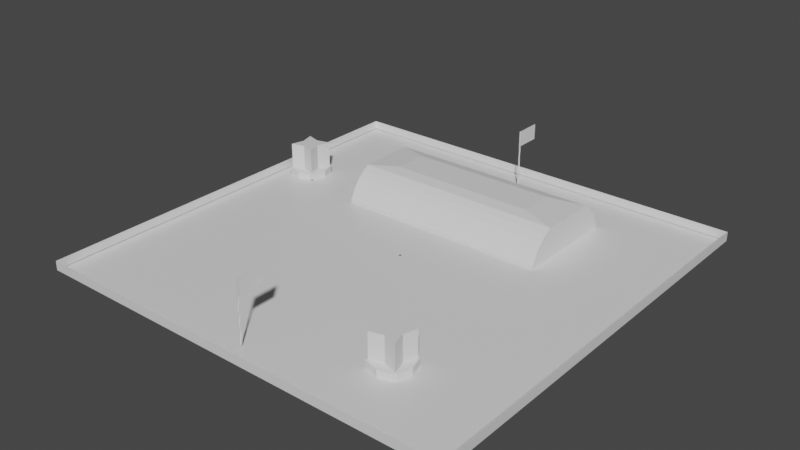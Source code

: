 # Source: Recruitment_Office.blend  (saved by Blender 2.83.18; exported with 4.5.12 LTS)
import bpy
from mathutils import Matrix  # noqa: F401  (used for matrix-valued properties, if any)

bpy.ops.wm.read_factory_settings(use_empty=True)
scene = bpy.context.scene
scene.name = 'Scene'

# ---- collections
col_collection = bpy.data.collections.new('Collection'); scene.collection.children.link(col_collection)

# ---- materials (node trees are filled in below, after node groups)
mat_material_001 = bpy.data.materials.new('Material.001')
mat_material_001.alpha_threshold = 0.0
mat_material_001.use_transparent_shadow = False
mat_material_001.line_color = (0.0, 0.0, 0.0, 1.0)

# ---- material node trees
mat_material_001.use_nodes = True; mat_material_001.node_tree.nodes.clear()
_N = mat_material_001.node_tree.nodes; _L = mat_material_001.node_tree.links
n0 = _N.new('ShaderNodeOutputMaterial'); n0.name = 'Material Output'; n0.location = (300, 300)
n1 = _N.new('ShaderNodeBsdfPrincipled'); n1.name = 'Principled BSDF'; n1.location = (10, 300)
n1.distribution = 'GGX'
n1.subsurface_method = 'BURLEY'
n1.inputs[2].default_value = 0.4
n1.inputs[3].default_value = 1.45
n1.inputs[27].default_value = (0.0, 0.0, 0.0, 1.0)
n1.inputs[28].default_value = 1.0
_L.new(n1.outputs[0], n0.inputs[0])
n0.is_active_output = True

# ---- world
world_world = bpy.data.worlds.new('World'); scene.world = world_world
world_world.use_nodes = True; world_world.node_tree.nodes.clear()
_N = world_world.node_tree.nodes; _L = world_world.node_tree.links
n0 = _N.new('ShaderNodeOutputWorld'); n0.name = 'World Output'; n0.location = (300, 300)
n1 = _N.new('ShaderNodeBackground'); n1.name = 'Background'; n1.location = (10, 300)
n1.inputs[0].default_value = (0.05088, 0.05088, 0.05088, 1.0)
_L.new(n1.outputs[0], n0.inputs[0])
n0.is_active_output = True
world_world.color = (0.05088, 0.05088, 0.05088)
world_world.use_sun_shadow = False
world_world.sun_shadow_jitter_overblur = 0.0

# ---- meshes
me_cube_001 = bpy.data.meshes.new('Cube.001')
me_cube_001.from_pydata([(0.9282, 1.003, -1.688), (0.9282, 1.003, -1.932), (0.9282, -0.997, -1.688), (0.9282, -0.997, -1.932), (-1.072, 1.003, -1.688), (-1.072, 1.003, -1.932), (-1.072, -0.997, -1.688), (-1.072, -0.997, -1.932), (0.9282, 1.003, -4.033), (0.9282, -0.997, -4.033), (-1.072, 1.003, -4.033), (-1.072, -0.997, -4.033), (0.9243, 0.9991, -1.936), (0.9243, -0.9931, -1.936), (-1.068, 0.9991, -1.936), (-1.068, -0.9931, -1.936), (0.9243, 0.9991, -4.029), (0.9243, -0.9931, -4.029), (-1.068, 0.9991, -4.029), (-1.068, -0.9931, -4.029), (-1.072, 0.002972, -1.932), (0.9282, 0.002972, -1.688), (-1.072, 0.002972, -1.688), (0.9282, 0.002972, -1.932), (-1.072, 0.002972, -4.033), (0.9282, 0.002972, -4.033), (-0.07184, 1.003, -1.932), (-0.07184, -0.997, -1.688), (-0.07184, -0.997, -1.932), (-0.07184, 1.003, -1.688), (-0.07184, 1.003, -4.033), (-0.07184, -0.997, -4.033), (-0.07648, 0.007953, -1.688), (-0.5718, 1.003, -1.932), (-0.5718, -0.997, -1.688), (-0.5718, 1.003, -4.033), (-0.5718, -0.997, -1.932), (-0.5718, 1.003, -1.688), (-0.5718, -0.997, -4.033), (-0.5718, 0.002972, -1.688), (0.4282, -0.997, -1.932), (0.4282, 1.003, -1.688), (0.4282, -0.997, -4.033), (0.4282, 0.002972, -1.688), (0.4282, 1.003, -1.932), (0.4282, -0.997, -1.688), (0.4282, 1.003, -4.033), (-1.072, 0.503, -1.688), (0.9282, 0.503, -1.932), (0.9282, 0.503, -4.033), (-1.072, 0.503, -1.932), (0.9282, 0.503, -1.688), (-1.072, 0.503, -4.033), (-0.07184, 0.503, -1.688), (-0.5718, 0.503, -1.688), (0.4282, 0.503, -1.688), (-1.072, 0.753, -1.688), (0.9282, 0.753, -1.932), (0.9282, 0.753, -4.033), (-1.072, 0.753, -1.932), (0.9282, 0.753, -1.688), (-1.072, 0.753, -4.033), (-0.07184, 0.753, -1.688), (-0.5718, 0.753, -1.688), (0.4282, 0.753, -1.688), (-0.5573, 0.7493, -1.688), (-0.5573, 0.5066, -1.688), (-1.072, 0.253, -1.932), (0.9282, 0.253, -1.688), (-1.072, 0.253, -4.033), (-0.07184, 0.253, -1.688), (-0.5718, 0.253, -1.688), (0.4282, 0.253, -1.688), (-1.072, 0.253, -1.688), (0.9282, 0.253, -1.932), (0.9282, 0.253, -4.033), (-0.8218, 1.003, -1.932), (-0.8218, -0.997, -1.688), (-0.8218, 1.003, -4.033), (-0.8218, -0.997, -1.932), (-0.8218, 1.003, -1.688), (-0.8218, -0.997, -4.033), (-0.8218, 0.002972, -1.688), (-0.8218, 0.503, -1.688), (-0.8218, 0.753, -1.688), (-0.8218, 0.253, -1.688), (-1.019, 0.3056, -1.688), (-1.019, 0.4504, -1.688), (-0.8744, 0.4504, -1.688), (-0.8744, 0.3056, -1.688), (-1.037, 0.378, -1.688), (-0.9468, 0.4685, -1.688), (-0.9468, 0.2875, -1.688), (-0.8563, 0.378, -1.688), (-1.019, 0.4413, -1.688), (-0.8835, 0.4504, -1.688), (-0.8835, 0.3056, -1.688), (-0.8744, 0.3146, -1.688), (-1.019, 0.3146, -1.688), (-1.01, 0.4504, -1.688), (-1.01, 0.3056, -1.688), (-0.8744, 0.4413, -1.688), (-1.01, 0.4413, -1.688), (-0.8835, 0.4413, -1.688), (-0.8835, 0.3146, -1.688), (-1.01, 0.3146, -1.688), (0.1782, -0.997, -1.688), (-0.07184, -0.497, -1.688), (0.1782, 0.002972, -1.688), (0.4282, -0.497, -1.688), (0.1782, -0.497, -1.688), (-0.07184, -0.247, -1.688), (0.05316, 0.002972, -1.688), (0.1782, -0.247, -1.688), (0.05316, -0.497, -1.688), (0.05316, -0.247, -1.688), (-0.07648, -0.001897, -1.688), (-0.06699, 0.007953, -1.688), (0.05316, -0.122, -1.688), (-0.009344, -0.247, -1.688), (-0.06699, -0.001897, -1.688), (-1.019, 0.3146, -3.506), (-1.037, 0.378, -3.506), (-1.01, 0.4504, -3.506), (-0.9468, 0.4685, -3.506), (-1.01, 0.3056, -3.506), (-0.9468, 0.2875, -3.506), (-0.8744, 0.4413, -3.506), (-0.8563, 0.378, -3.506), (-0.9468, 0.3327, -3.506), (-0.9468, 0.4232, -3.506), (-0.9016, 0.378, -3.506), (-0.9921, 0.378, -3.506), (-1.019, 0.4413, -3.506), (-0.8835, 0.4504, -3.506), (-0.8835, 0.3056, -3.506), (-0.8744, 0.3146, -3.506), (-1.01, 0.4413, -3.506), (-0.8835, 0.4413, -3.506), (-0.8835, 0.3146, -3.506), (-1.01, 0.3146, -3.506), (-0.9468, 0.4232, -9.994), (-0.9468, 0.378, -9.994), (-0.9921, 0.378, -9.994), (-0.9468, 0.3327, -9.994), (-0.9016, 0.378, -9.994), (-1.01, 0.4413, -9.994), (-0.8835, 0.4413, -9.994), (-0.8835, 0.3146, -9.994), (-1.01, 0.3146, -9.994), (0.3446, -0.6437, -1.688), (0.4351, -0.5532, -1.688), (0.4351, -0.7342, -1.688), (0.5256, -0.6437, -1.688), (0.3627, -0.5803, -1.688), (0.4985, -0.5713, -1.688), (0.4985, -0.7161, -1.688), (0.5075, -0.707, -1.688), (0.3627, -0.707, -1.688), (0.3717, -0.5713, -1.688), (0.3717, -0.7161, -1.688), (0.5075, -0.5803, -1.688), (0.3717, -0.5803, -1.688), (0.4985, -0.5803, -1.688), (0.4985, -0.707, -1.688), (0.3717, -0.707, -1.688), (0.3627, -0.707, -3.506), (0.3446, -0.6437, -3.506), (0.3717, -0.5713, -3.506), (0.4351, -0.5532, -3.506), (0.3717, -0.7161, -3.506), (0.4351, -0.7342, -3.506), (0.5075, -0.5803, -3.506), (0.5256, -0.6437, -3.506), (0.4351, -0.6889, -3.506), (0.4351, -0.5984, -3.506), (0.4804, -0.6437, -3.506), (0.3898, -0.6437, -3.506), (0.3627, -0.5803, -3.506), (0.4985, -0.5713, -3.506), (0.4985, -0.7161, -3.506), (0.5075, -0.707, -3.506), (0.3717, -0.5803, -3.506), (0.4985, -0.5803, -3.506), (0.4985, -0.707, -3.506), (0.3717, -0.707, -3.506), (0.4351, -0.5984, -9.994), (0.4351, -0.6437, -9.994), (0.3898, -0.6437, -9.994), (0.4351, -0.6889, -9.994), (0.4804, -0.6437, -9.994), (0.3717, -0.5803, -9.994), (0.4985, -0.5803, -9.994), (0.4985, -0.707, -9.994), (0.3717, -0.707, -9.994), (0.6782, 0.503, -1.688), (0.9282, 0.378, -1.688), (0.4282, 0.378, -1.688), (0.6782, 0.253, -1.688), (0.6782, 0.378, -1.688), (-0.5718, 0.753, -2.496), (-0.5718, 0.503, -2.496), (0.4282, 0.753, -2.496), (0.4282, 0.503, -2.496), (-0.07184, 0.503, -2.496), (-0.07184, 0.753, -2.496), (-0.5573, 0.5066, -2.496), (-0.5573, 0.7493, -2.496), (-0.07184, 0.253, -2.496), (-0.5718, 0.253, -2.496), (0.4282, 0.378, -2.496), (0.4282, 0.253, -2.496), (-0.5718, 0.7448, -3.374), (-0.5718, 0.5033, -3.374), (0.4282, 0.7448, -3.374), (0.4282, 0.5033, -3.374), (-0.07184, 0.5033, -3.374), (-0.07184, 0.7448, -3.374), (-0.5573, 0.5068, -3.374), (-0.5573, 0.7413, -3.374), (-0.07184, 0.2619, -3.374), (-0.5718, 0.2619, -3.374), (0.4282, 0.3826, -3.374), (0.4282, 0.2619, -3.374), (-0.5718, 0.7335, -4.699), (-0.5718, 0.5038, -4.699), (0.4282, 0.7335, -4.699), (0.4282, 0.5038, -4.699), (-0.07184, 0.5038, -4.699), (-0.07184, 0.7335, -4.699), (-0.5573, 0.5072, -4.699), (-0.5573, 0.7301, -4.699), (-0.07184, 0.2742, -4.699), (-0.5718, 0.2742, -4.699), (0.4282, 0.389, -4.699), (0.4282, 0.2742, -4.699), (-0.5718, 0.7219, -5.767), (-0.5718, 0.5043, -5.767), (0.4282, 0.7219, -5.767), (0.4282, 0.5043, -5.767), (-0.07184, 0.5043, -5.767), (-0.07184, 0.7219, -5.767), (-0.5573, 0.5075, -5.767), (-0.5573, 0.7187, -5.767), (-0.07184, 0.2867, -5.767), (-0.5718, 0.2867, -5.767), (0.4282, 0.3955, -5.767), (0.4282, 0.2867, -5.767), (-0.5718, 0.6998, -7.369), (-0.5718, 0.5053, -7.369), (0.4282, 0.6998, -7.369), (0.4282, 0.5053, -7.369), (-0.07184, 0.5053, -7.369), (-0.07184, 0.6998, -7.369), (-0.5573, 0.5081, -7.369), (-0.5573, 0.697, -7.369), (-0.07184, 0.3108, -7.369), (-0.5718, 0.3108, -7.369), (0.4282, 0.408, -7.369), (0.4282, 0.3108, -7.369), (-0.5718, 0.6731, -8.703), (-0.5718, 0.5064, -8.703), (0.4282, 0.6731, -8.703), (0.4282, 0.5064, -8.703), (-0.07184, 0.5064, -8.703), (-0.07184, 0.6731, -8.703), (-0.5573, 0.5089, -8.703), (-0.5573, 0.6707, -8.703), (-0.07184, 0.3398, -8.703), (-0.5718, 0.3398, -8.703), (0.4282, 0.4231, -8.703), (0.4282, 0.3398, -8.703), (-0.5718, 0.6435, -9.77), (-0.5718, 0.5077, -9.77), (0.4282, 0.6435, -9.77), (0.4282, 0.5077, -9.77), (-0.07184, 0.5077, -9.77), (-0.07184, 0.6435, -9.77), (-0.5573, 0.5097, -9.77), (-0.5573, 0.6415, -9.77), (-0.07184, 0.372, -9.77), (-0.5718, 0.372, -9.77), (0.4282, 0.4399, -9.77), (0.4282, 0.372, -9.77), (-0.4306, 0.5915, -10.34), (-0.4306, 0.51, -10.34), (0.2629, 0.5915, -10.34), (0.2629, 0.51, -10.34), (-0.08387, 0.51, -10.34), (-0.08387, 0.5915, -10.34), (-0.4205, 0.5112, -10.34), (-0.4205, 0.5903, -10.34), (-0.08387, 0.4285, -10.34), (-0.4306, 0.4285, -10.34), (0.2629, 0.4693, -10.34), (0.2629, 0.4285, -10.34)], [], [(82, 77, 6, 22), (79, 7, 6, 77), (59, 5, 4, 56), (59, 61, 10, 5), (23, 3, 2, 21), (44, 1, 0, 41), (23, 25, 9, 3), (44, 46, 8, 1), (79, 81, 11, 7), (15, 14, 18, 19), (12, 13, 17, 16), (14, 12, 16, 18), (13, 15, 19, 17), (74, 75, 25, 23), (74, 23, 21, 68), (7, 11, 24, 20), (7, 20, 22, 6), (85, 82, 22, 73), (72, 43, 108, 112, 117, 32, 70), (40, 42, 31, 28), (33, 35, 30, 26), (33, 26, 29, 37), (40, 28, 27, 106, 45), (110, 106, 27, 107, 114), (76, 33, 37, 80), (76, 78, 35, 33), (70, 32, 39, 71), (28, 31, 38, 36), (28, 36, 34, 27), (32, 116, 111, 107, 27, 34, 39), (21, 2, 45, 109, 43), (3, 40, 45, 2), (3, 9, 42, 40), (68, 21, 43, 72, 198), (26, 30, 46, 44), (26, 44, 41, 29), (60, 51, 195, 55, 64), (84, 83, 47, 56), (57, 48, 51, 60), (57, 58, 49, 48), (67, 69, 52, 50), (67, 50, 47, 73), (1, 8, 58, 57), (1, 57, 60, 0), (80, 84, 56, 4), (41, 64, 62, 29), (29, 62, 63, 37), (0, 60, 64, 41), (50, 52, 61, 59), (50, 59, 56, 47), (63, 54, 66, 65), (20, 67, 73, 22), (20, 24, 69, 67), (199, 198, 72, 197), (54, 201, 209, 71), (53, 66, 206, 204), (73, 86, 100, 92, 96, 89, 85), (48, 74, 68, 196, 51), (48, 49, 75, 74), (54, 71, 85, 83), (37, 63, 84, 80), (63, 54, 83, 84), (5, 10, 78, 76), (5, 76, 80, 4), (71, 39, 82, 85), (36, 38, 81, 79), (36, 79, 77, 34), (39, 34, 77, 82), (83, 88, 95, 91, 99, 87, 47), (47, 87, 94, 90, 98, 86, 73), (85, 89, 97, 93, 101, 88, 83), (100, 125, 126, 92), (95, 134, 124, 91), (91, 124, 123, 99), (102, 137, 133, 94), (94, 133, 122, 90), (104, 139, 136, 97), (90, 122, 121, 98), (99, 123, 137, 102), (96, 135, 139, 104), (98, 121, 140, 105), (101, 127, 138, 103), (97, 136, 128, 93), (109, 45, 106, 110), (43, 109, 110, 113, 108), (115, 114, 107, 111, 119), (113, 110, 114, 115), (108, 113, 115, 118, 112), (120, 119, 111, 116), (118, 115, 119, 120), (112, 118, 120, 117), (139, 135, 126, 129), (138, 147, 141, 130), (137, 132, 122, 133), (139, 148, 145, 131), (124, 130, 137, 123), (127, 128, 131, 138), (134, 138, 130, 124), (128, 136, 139, 131), (137, 146, 143, 132), (129, 126, 125, 140), (129, 144, 148, 139), (132, 140, 121, 122), (105, 140, 125, 100), (92, 126, 135, 96), (103, 138, 134, 95), (93, 128, 127, 101), (147, 145, 142, 141), (141, 142, 143, 146), (145, 148, 144, 142), (142, 144, 149, 143), (140, 149, 144, 129), (131, 145, 147, 138), (132, 143, 149, 140), (130, 141, 146, 137), (160, 170, 171, 152), (155, 179, 169, 151), (151, 169, 168, 159), (162, 182, 178, 154), (154, 178, 167, 150), (164, 184, 181, 157), (150, 167, 166, 158), (159, 168, 182, 162), (156, 180, 184, 164), (158, 166, 185, 165), (161, 172, 183, 163), (157, 181, 173, 153), (184, 180, 171, 174), (183, 192, 186, 175), (182, 177, 167, 178), (184, 193, 190, 176), (169, 175, 182, 168), (172, 173, 176, 183), (179, 183, 175, 169), (173, 181, 184, 176), (182, 191, 188, 177), (174, 171, 170, 185), (174, 189, 193, 184), (177, 185, 166, 167), (165, 185, 170, 160), (152, 171, 180, 156), (163, 183, 179, 155), (153, 173, 172, 161), (192, 190, 187, 186), (186, 187, 188, 191), (190, 193, 189, 187), (187, 189, 194, 188), (185, 194, 189, 174), (176, 190, 192, 183), (177, 188, 194, 185), (175, 186, 191, 182), (53, 204, 201, 54), (55, 203, 202, 64), (196, 68, 198, 199), (51, 196, 199, 195), (195, 199, 197, 55), (208, 220, 223, 211), (209, 221, 220, 208), (204, 216, 213, 201), (211, 223, 222, 210), (65, 62, 205, 207), (71, 209, 208, 70), (72, 211, 210, 197), (66, 54, 201, 206), (70, 208, 211, 72), (63, 65, 207, 200), (64, 202, 205, 62), (54, 63, 200, 201), (197, 210, 203, 55), (213, 225, 233, 221), (222, 234, 227, 215), (213, 212, 224, 225), (219, 217, 229, 231), (202, 214, 217, 205), (206, 201, 213, 218), (204, 206, 218, 216), (200, 207, 219, 212), (207, 205, 217, 219), (201, 200, 212, 213), (210, 222, 215, 203), (201, 213, 221, 209), (203, 215, 214, 202), (228, 230, 242, 240), (230, 225, 237, 242), (226, 238, 241, 229), (232, 244, 247, 235), (215, 227, 226, 214), (223, 235, 234, 222), (216, 228, 225, 213), (221, 233, 232, 220), (220, 232, 235, 223), (214, 226, 229, 217), (218, 213, 225, 230), (216, 218, 230, 228), (212, 219, 231, 224), (240, 252, 249, 237), (247, 259, 258, 246), (239, 251, 250, 238), (237, 249, 257, 245), (224, 231, 243, 236), (231, 229, 241, 243), (225, 224, 236, 237), (234, 246, 239, 227), (225, 237, 245, 233), (227, 239, 238, 226), (235, 247, 246, 234), (228, 240, 237, 225), (233, 245, 244, 232), (249, 248, 260, 261), (255, 253, 265, 267), (248, 255, 267, 260), (252, 254, 266, 264), (245, 257, 256, 244), (244, 256, 259, 247), (238, 250, 253, 241), (242, 237, 249, 254), (240, 242, 254, 252), (236, 243, 255, 248), (243, 241, 253, 255), (237, 236, 248, 249), (246, 258, 251, 239), (266, 261, 273, 278), (262, 274, 277, 265), (268, 280, 283, 271), (269, 281, 280, 268), (258, 270, 263, 251), (249, 261, 269, 257), (251, 263, 262, 250), (259, 271, 270, 258), (252, 264, 261, 249), (257, 269, 268, 256), (256, 268, 271, 259), (250, 262, 265, 253), (254, 249, 261, 266), (275, 287, 286, 274), (273, 285, 293, 281), (282, 294, 287, 275), (273, 272, 284, 285), (264, 266, 278, 276), (260, 267, 279, 272), (267, 265, 277, 279), (261, 260, 272, 273), (270, 282, 275, 263), (261, 273, 281, 269), (263, 275, 274, 262), (271, 283, 282, 270), (264, 276, 273, 261), (288, 292, 293, 285), (287, 294, 295, 292, 288), (289, 288, 290, 285, 284, 291), (286, 287, 288, 289), (283, 295, 294, 282), (276, 288, 285, 273), (281, 293, 292, 280), (280, 292, 295, 283), (274, 286, 289, 277), (278, 273, 285, 290), (276, 278, 290, 288), (272, 279, 291, 284), (279, 277, 289, 291)])
_uv = me_cube_001.uv_layers.new(name='UVMap')
_uv.uv.foreach_set('vector', [0.8438, 0.625, 0.8438, 0.75, 0.875, 0.75, 0.875, 0.625, 0.375, 0.9688, 0.375, 1.0, 0.625, 1.0, 0.625, 0.9688, 0.375, 0.2188, 0.375, 0.25, 0.625, 0.25, 0.625, 0.2188, 0.375, 0.2188, 0.375, 0.2188, 0.375, 0.25, 0.375, 0.25, 0.375, 0.625, 0.375, 0.75, 0.625, 0.75, 0.625, 0.625, 0.375, 0.4375, 0.375, 0.5, 0.625, 0.5, 0.625, 0.4375, 0.375, 0.625, 0.375, 0.625, 0.375, 0.75, 0.375, 0.75, 0.375, 0.4375, 0.375, 0.4375, 0.375, 0.5, 0.375, 0.5, 0.375, 0.9688, 0.375, 0.9688, 0.375, 1.0, 0.375, 1.0, 0.375, 0.0, 0.375, 0.25, 0.375, 0.25, 0.375, 0.0, 0.375, 0.5, 0.375, 0.75, 0.375, 0.75, 0.375, 0.5, 0.375, 0.25, 0.375, 0.5, 0.375, 0.5, 0.375, 0.25, 0.375, 0.75, 0.375, 1.0, 0.375, 1.0, 0.375, 0.75, 0.375, 0.5938, 0.375, 0.5938, 0.375, 0.625, 0.375, 0.625, 0.375, 0.5938, 0.375, 0.625, 0.625, 0.625, 0.625, 0.5938, 0.375, 0.0, 0.375, 0.0, 0.375, 0.125, 0.375, 0.125, 0.375, 0.0, 0.375, 0.125, 0.625, 0.125, 0.625, 0.0, 0.8438, 0.5938, 0.8438, 0.625, 0.875, 0.625, 0.875, 0.5938, 0.6875, 0.5938, 0.6875, 0.625, 0.7188, 0.625, 0.7344, 0.625, 0.7422, 0.625, 0.75, 0.625, 0.75, 0.5938, 0.375, 0.8125, 0.375, 0.8125, 0.375, 0.875, 0.375, 0.875, 0.375, 0.3125, 0.375, 0.3125, 0.375, 0.375, 0.375, 0.375, 0.375, 0.3125, 0.375, 0.375, 0.625, 0.375, 0.625, 0.3125, 0.375, 0.8125, 0.375, 0.875, 0.625, 0.875, 0.625, 0.8438, 0.625, 0.8125, 0.7188, 0.6875, 0.7188, 0.75, 0.75, 0.75, 0.75, 0.6875, 0.7344, 0.6875, 0.375, 0.2812, 0.375, 0.3125, 0.625, 0.3125, 0.625, 0.2812, 0.375, 0.2812, 0.375, 0.2812, 0.375, 0.3125, 0.375, 0.3125, 0.75, 0.5938, 0.75, 0.625, 0.8125, 0.625, 0.8125, 0.5938, 0.375, 0.875, 0.375, 0.875, 0.375, 0.9375, 0.375, 0.9375, 0.375, 0.875, 0.375, 0.9375, 0.625, 0.9375, 0.625, 0.875, 0.75, 0.625, 0.75, 0.6406, 0.75, 0.6562, 0.75, 0.6875, 0.75, 0.75, 0.8125, 0.75, 0.8125, 0.625, 0.625, 0.625, 0.625, 0.75, 0.6875, 0.75, 0.6875, 0.6875, 0.6875, 0.625, 0.375, 0.75, 0.375, 0.8125, 0.625, 0.8125, 0.625, 0.75, 0.375, 0.75, 0.375, 0.75, 0.375, 0.8125, 0.375, 0.8125, 0.625, 0.5938, 0.625, 0.625, 0.6875, 0.625, 0.6875, 0.5938, 0.6562, 0.5938, 0.375, 0.375, 0.375, 0.375, 0.375, 0.4375, 0.375, 0.4375, 0.375, 0.375, 0.375, 0.4375, 0.625, 0.4375, 0.625, 0.375, 0.625, 0.5312, 0.625, 0.5625, 0.6562, 0.5625, 0.6875, 0.5625, 0.6875, 0.5312, 0.8438, 0.5312, 0.8438, 0.5625, 0.875, 0.5625, 0.875, 0.5312, 0.375, 0.5312, 0.375, 0.5625, 0.625, 0.5625, 0.625, 0.5312, 0.375, 0.5312, 0.375, 0.5312, 0.375, 0.5625, 0.375, 0.5625, 0.375, 0.1562, 0.375, 0.1562, 0.375, 0.1875, 0.375, 0.1875, 0.375, 0.1562, 0.375, 0.1875, 0.625, 0.1875, 0.625, 0.1562, 0.375, 0.5, 0.375, 0.5, 0.375, 0.5312, 0.375, 0.5312, 0.375, 0.5, 0.375, 0.5312, 0.625, 0.5312, 0.625, 0.5, 0.8438, 0.5, 0.8438, 0.5312, 0.875, 0.5312, 0.875, 0.5, 0.6875, 0.5, 0.6875, 0.5312, 0.75, 0.5312, 0.75, 0.5, 0.75, 0.5, 0.75, 0.5312, 0.8125, 0.5312, 0.8125, 0.5, 0.625, 0.5, 0.625, 0.5312, 0.6875, 0.5312, 0.6875, 0.5, 0.375, 0.1875, 0.375, 0.1875, 0.375, 0.2188, 0.375, 0.2188, 0.375, 0.1875, 0.375, 0.2188, 0.625, 0.2188, 0.625, 0.1875, 0.8125, 0.5312, 0.8125, 0.5625, 0.8125, 0.5625, 0.8125, 0.5312, 0.375, 0.125, 0.375, 0.1562, 0.625, 0.1562, 0.625, 0.125, 0.375, 0.125, 0.375, 0.125, 0.375, 0.1562, 0.375, 0.1562, 0.6562, 0.5781, 0.6562, 0.5938, 0.6875, 0.5938, 0.6875, 0.5781, 0.8125, 0.5625, 0.8125, 0.5625, 0.8125, 0.5938, 0.8125, 0.5938, 0.0, 0.0, 0.0, 0.0, 0.0, 0.0, 0.0, 0.0, 0.875, 0.5938, 0.875, 0.5938, 0.8672, 0.5938, 0.8594, 0.5938, 0.8516, 0.5938, 0.8438, 0.5938, 0.8438, 0.5938, 0.375, 0.5625, 0.375, 0.5938, 0.625, 0.5938, 0.625, 0.5781, 0.625, 0.5625, 0.375, 0.5625, 0.375, 0.5625, 0.375, 0.5938, 0.375, 0.5938, 0.8125, 0.5625, 0.8125, 0.5938, 0.8438, 0.5938, 0.8438, 0.5625, 0.8125, 0.5, 0.8125, 0.5312, 0.8438, 0.5312, 0.8438, 0.5, 0.8125, 0.5312, 0.8125, 0.5625, 0.8438, 0.5625, 0.8438, 0.5312, 0.375, 0.25, 0.375, 0.25, 0.375, 0.2812, 0.375, 0.2812, 0.375, 0.25, 0.375, 0.2812, 0.625, 0.2812, 0.625, 0.25, 0.8125, 0.5938, 0.8125, 0.625, 0.8438, 0.625, 0.8438, 0.5938, 0.375, 0.9375, 0.375, 0.9375, 0.375, 0.9688, 0.375, 0.9688, 0.375, 0.9375, 0.375, 0.9688, 0.625, 0.9688, 0.625, 0.9375, 0.8125, 0.625, 0.8125, 0.75, 0.8438, 0.75, 0.8438, 0.625, 0.8438, 0.5625, 0.8438, 0.5625, 0.8516, 0.5625, 0.8594, 0.5625, 0.8672, 0.5625, 0.875, 0.5625, 0.875, 0.5625, 0.625, 0.1875, 0.625, 0.1875, 0.625, 0.1797, 0.625, 0.1719, 0.625, 0.1641, 0.625, 0.1562, 0.625, 0.1562, 0.8438, 0.5938, 0.8438, 0.5938, 0.8438, 0.5859, 0.8438, 0.5781, 0.8438, 0.5703, 0.8438, 0.5625, 0.8438, 0.5625, 0.8672, 0.5938, 0.8672, 0.5938, 0.8594, 0.5938, 0.8594, 0.5938, 0.8516, 0.5625, 0.8516, 0.5625, 0.8594, 0.5625, 0.8594, 0.5625, 0.8594, 0.5625, 0.8594, 0.5625, 0.8672, 0.5625, 0.8672, 0.5625, 0.0, 0.0, 0.0, 0.0, 0.0, 0.0, 0.0, 0.0, 0.625, 0.1797, 0.625, 0.1797, 0.625, 0.1719, 0.625, 0.1719, 0.0, 0.0, 0.0, 0.0, 0.0, 0.0, 0.0, 0.0, 0.625, 0.1719, 0.625, 0.1719, 0.625, 0.1641, 0.625, 0.1641, 0.0, 0.0, 0.0, 0.0, 0.0, 0.0, 0.0, 0.0, 0.0, 0.0, 0.0, 0.0, 0.0, 0.0, 0.0, 0.0, 0.0, 0.0, 0.0, 0.0, 0.0, 0.0, 0.0, 0.0, 0.0, 0.0, 0.0, 0.0, 0.0, 0.0, 0.0, 0.0, 0.8438, 0.5859, 0.8438, 0.5859, 0.8438, 0.5781, 0.8438, 0.5781, 0.6875, 0.6875, 0.6875, 0.75, 0.7188, 0.75, 0.7188, 0.6875, 0.6875, 0.625, 0.6875, 0.6875, 0.7188, 0.6875, 0.7188, 0.6562, 0.7188, 0.625, 0.7344, 0.6562, 0.7344, 0.6875, 0.75, 0.6875, 0.75, 0.6562, 0.7422, 0.6562, 0.7188, 0.6562, 0.7188, 0.6875, 0.7344, 0.6875, 0.7344, 0.6562, 0.7188, 0.625, 0.7188, 0.6562, 0.7344, 0.6562, 0.7344, 0.6406, 0.7344, 0.625, 0.7422, 0.6406, 0.7422, 0.6562, 0.75, 0.6562, 0.75, 0.6406, 0.7344, 0.6406, 0.7344, 0.6562, 0.7422, 0.6562, 0.7422, 0.6406, 0.7344, 0.625, 0.7344, 0.6406, 0.7422, 0.6406, 0.7422, 0.625, 0.8516, 0.5859, 0.8516, 0.5938, 0.8594, 0.5938, 0.8594, 0.5859, 0.8516, 0.5703, 0.8516, 0.5703, 0.8594, 0.5703, 0.8594, 0.5703, 0.8672, 0.5703, 0.8672, 0.5781, 0.875, 0.5781, 0.875, 0.5703, 0.8516, 0.5859, 0.8516, 0.5859, 0.8516, 0.5781, 0.8516, 0.5781, 0.8594, 0.5625, 0.8594, 0.5703, 0.8672, 0.5703, 0.8672, 0.5625, 0.8438, 0.5703, 0.8438, 0.5781, 0.8516, 0.5781, 0.8516, 0.5703, 0.8516, 0.5625, 0.8516, 0.5703, 0.8594, 0.5703, 0.8594, 0.5625, 0.8438, 0.5781, 0.8438, 0.5859, 0.8516, 0.5859, 0.8516, 0.5781, 0.8672, 0.5703, 0.8672, 0.5703, 0.8672, 0.5781, 0.8672, 0.5781, 0.8594, 0.5859, 0.8594, 0.5938, 0.8672, 0.5938, 0.8672, 0.5859, 0.8594, 0.5859, 0.8594, 0.5859, 0.8516, 0.5859, 0.8516, 0.5859, 0.8672, 0.5781, 0.8672, 0.5859, 0.875, 0.5859, 0.875, 0.5781, 0.0, 0.0, 0.0, 0.0, 0.0, 0.0, 0.0, 0.0, 0.8594, 0.5938, 0.8594, 0.5938, 0.8516, 0.5938, 0.8516, 0.5938, 0.0, 0.0, 0.0, 0.0, 0.0, 0.0, 0.0, 0.0, 0.8438, 0.5781, 0.8438, 0.5781, 0.8438, 0.5703, 0.8438, 0.5703, 0.8516, 0.5703, 0.8516, 0.5781, 0.8594, 0.5781, 0.8594, 0.5703, 0.8594, 0.5703, 0.8594, 0.5781, 0.8672, 0.5781, 0.8672, 0.5703, 0.8516, 0.5781, 0.8516, 0.5859, 0.8594, 0.5859, 0.8594, 0.5781, 0.8594, 0.5781, 0.8594, 0.5859, 0.8672, 0.5859, 0.8672, 0.5781, 0.8672, 0.5859, 0.8672, 0.5859, 0.8594, 0.5859, 0.8594, 0.5859, 0.8516, 0.5781, 0.8516, 0.5781, 0.8516, 0.5703, 0.8516, 0.5703, 0.8672, 0.5781, 0.8672, 0.5781, 0.8672, 0.5859, 0.8672, 0.5859, 0.8594, 0.5703, 0.8594, 0.5703, 0.8672, 0.5703, 0.8672, 0.5703, 0.8672, 0.5938, 0.8672, 0.5938, 0.8594, 0.5938, 0.8594, 0.5938, 0.8516, 0.5625, 0.8516, 0.5625, 0.8594, 0.5625, 0.8594, 0.5625, 0.8594, 0.5625, 0.8594, 0.5625, 0.8672, 0.5625, 0.8672, 0.5625, 0.0, 0.0, 0.0, 0.0, 0.0, 0.0, 0.0, 0.0, 0.625, 0.1797, 0.625, 0.1797, 0.625, 0.1719, 0.625, 0.1719, 0.0, 0.0, 0.0, 0.0, 0.0, 0.0, 0.0, 0.0, 0.625, 0.1719, 0.625, 0.1719, 0.625, 0.1641, 0.625, 0.1641, 0.0, 0.0, 0.0, 0.0, 0.0, 0.0, 0.0, 0.0, 0.0, 0.0, 0.0, 0.0, 0.0, 0.0, 0.0, 0.0, 0.0, 0.0, 0.0, 0.0, 0.0, 0.0, 0.0, 0.0, 0.0, 0.0, 0.0, 0.0, 0.0, 0.0, 0.0, 0.0, 0.8438, 0.5859, 0.8438, 0.5859, 0.8438, 0.5781, 0.8438, 0.5781, 0.8516, 0.5859, 0.8516, 0.5938, 0.8594, 0.5938, 0.8594, 0.5859, 0.8516, 0.5703, 0.8516, 0.5703, 0.8594, 0.5703, 0.8594, 0.5703, 0.8672, 0.5703, 0.8672, 0.5781, 0.875, 0.5781, 0.875, 0.5703, 0.8516, 0.5859, 0.8516, 0.5859, 0.8516, 0.5781, 0.8516, 0.5781, 0.8594, 0.5625, 0.8594, 0.5703, 0.8672, 0.5703, 0.8672, 0.5625, 0.8438, 0.5703, 0.8438, 0.5781, 0.8516, 0.5781, 0.8516, 0.5703, 0.8516, 0.5625, 0.8516, 0.5703, 0.8594, 0.5703, 0.8594, 0.5625, 0.8438, 0.5781, 0.8438, 0.5859, 0.8516, 0.5859, 0.8516, 0.5781, 0.8672, 0.5703, 0.8672, 0.5703, 0.8672, 0.5781, 0.8672, 0.5781, 0.8594, 0.5859, 0.8594, 0.5938, 0.8672, 0.5938, 0.8672, 0.5859, 0.8594, 0.5859, 0.8594, 0.5859, 0.8516, 0.5859, 0.8516, 0.5859, 0.8672, 0.5781, 0.8672, 0.5859, 0.875, 0.5859, 0.875, 0.5781, 0.0, 0.0, 0.0, 0.0, 0.0, 0.0, 0.0, 0.0, 0.8594, 0.5938, 0.8594, 0.5938, 0.8516, 0.5938, 0.8516, 0.5938, 0.0, 0.0, 0.0, 0.0, 0.0, 0.0, 0.0, 0.0, 0.8438, 0.5781, 0.8438, 0.5781, 0.8438, 0.5703, 0.8438, 0.5703, 0.8516, 0.5703, 0.8516, 0.5781, 0.8594, 0.5781, 0.8594, 0.5703, 0.8594, 0.5703, 0.8594, 0.5781, 0.8672, 0.5781, 0.8672, 0.5703, 0.8516, 0.5781, 0.8516, 0.5859, 0.8594, 0.5859, 0.8594, 0.5781, 0.8594, 0.5781, 0.8594, 0.5859, 0.8672, 0.5859, 0.8672, 0.5781, 0.8672, 0.5859, 0.8672, 0.5859, 0.8594, 0.5859, 0.8594, 0.5859, 0.8516, 0.5781, 0.8516, 0.5781, 0.8516, 0.5703, 0.8516, 0.5703, 0.8672, 0.5781, 0.8672, 0.5781, 0.8672, 0.5859, 0.8672, 0.5859, 0.8594, 0.5703, 0.8594, 0.5703, 0.8672, 0.5703, 0.8672, 0.5703, 0.0, 0.0, 0.0, 0.0, 0.0, 0.0, 0.0, 0.0, 0.6875, 0.5625, 0.6875, 0.5625, 0.6875, 0.5312, 0.6875, 0.5312, 0.625, 0.5781, 0.625, 0.5938, 0.6562, 0.5938, 0.6562, 0.5781, 0.625, 0.5625, 0.625, 0.5781, 0.6562, 0.5781, 0.6562, 0.5625, 0.6562, 0.5625, 0.6562, 0.5781, 0.6875, 0.5781, 0.6875, 0.5625, 0.75, 0.5938, 0.75, 0.5938, 0.6875, 0.5938, 0.6875, 0.5938, 0.8125, 0.5938, 0.8125, 0.5938, 0.75, 0.5938, 0.75, 0.5938, 0.0, 0.0, 0.0, 0.0, 0.0, 0.0, 0.0, 0.0, 0.6875, 0.5938, 0.6875, 0.5938, 0.6875, 0.5781, 0.6875, 0.5781, 0.0, 0.0, 0.0, 0.0, 0.0, 0.0, 0.0, 0.0, 0.8125, 0.5938, 0.8125, 0.5938, 0.75, 0.5938, 0.75, 0.5938, 0.6875, 0.5938, 0.6875, 0.5938, 0.6875, 0.5781, 0.6875, 0.5781, 0.8125, 0.5625, 0.8125, 0.5625, 0.8125, 0.5625, 0.8125, 0.5625, 0.75, 0.5938, 0.75, 0.5938, 0.6875, 0.5938, 0.6875, 0.5938, 0.8125, 0.5312, 0.8125, 0.5312, 0.8125, 0.5312, 0.8125, 0.5312, 0.6875, 0.5312, 0.6875, 0.5312, 0.75, 0.5312, 0.75, 0.5312, 0.8125, 0.5625, 0.8125, 0.5312, 0.8125, 0.5312, 0.8125, 0.5625, 0.6875, 0.5781, 0.6875, 0.5781, 0.6875, 0.5625, 0.6875, 0.5625, 0.8125, 0.5625, 0.8125, 0.5625, 0.8125, 0.5938, 0.8125, 0.5938, 0.6875, 0.5781, 0.6875, 0.5781, 0.6875, 0.5625, 0.6875, 0.5625, 0.8125, 0.5625, 0.8125, 0.5312, 0.8125, 0.5312, 0.8125, 0.5625, 0.0, 0.0, 0.0, 0.0, 0.0, 0.0, 0.0, 0.0, 0.6875, 0.5312, 0.6875, 0.5312, 0.75, 0.5312, 0.75, 0.5312, 0.8125, 0.5625, 0.8125, 0.5625, 0.8125, 0.5625, 0.8125, 0.5625, 0.0, 0.0, 0.0, 0.0, 0.0, 0.0, 0.0, 0.0, 0.8125, 0.5312, 0.8125, 0.5312, 0.8125, 0.5312, 0.8125, 0.5312, 0.0, 0.0, 0.0, 0.0, 0.0, 0.0, 0.0, 0.0, 0.8125, 0.5625, 0.8125, 0.5312, 0.8125, 0.5312, 0.8125, 0.5625, 0.6875, 0.5781, 0.6875, 0.5781, 0.6875, 0.5625, 0.6875, 0.5625, 0.8125, 0.5625, 0.8125, 0.5625, 0.8125, 0.5938, 0.8125, 0.5938, 0.6875, 0.5625, 0.6875, 0.5625, 0.6875, 0.5312, 0.6875, 0.5312, 0.0, 0.0, 0.0, 0.0, 0.0, 0.0, 0.0, 0.0, 0.8125, 0.5625, 0.8125, 0.5625, 0.8125, 0.5625, 0.8125, 0.5625, 0.6875, 0.5312, 0.6875, 0.5312, 0.75, 0.5312, 0.75, 0.5312, 0.75, 0.5938, 0.75, 0.5938, 0.6875, 0.5938, 0.6875, 0.5938, 0.6875, 0.5625, 0.6875, 0.5625, 0.6875, 0.5312, 0.6875, 0.5312, 0.6875, 0.5938, 0.6875, 0.5938, 0.6875, 0.5781, 0.6875, 0.5781, 0.0, 0.0, 0.0, 0.0, 0.0, 0.0, 0.0, 0.0, 0.8125, 0.5938, 0.8125, 0.5938, 0.75, 0.5938, 0.75, 0.5938, 0.75, 0.5938, 0.75, 0.5938, 0.6875, 0.5938, 0.6875, 0.5938, 0.6875, 0.5312, 0.6875, 0.5312, 0.75, 0.5312, 0.75, 0.5312, 0.8125, 0.5625, 0.8125, 0.5625, 0.8125, 0.5625, 0.8125, 0.5625, 0.0, 0.0, 0.0, 0.0, 0.0, 0.0, 0.0, 0.0, 0.8125, 0.5312, 0.8125, 0.5312, 0.8125, 0.5312, 0.8125, 0.5312, 0.0, 0.0, 0.0, 0.0, 0.0, 0.0, 0.0, 0.0, 0.6875, 0.5938, 0.6875, 0.5938, 0.6875, 0.5781, 0.6875, 0.5781, 0.6875, 0.5625, 0.6875, 0.5625, 0.6875, 0.5312, 0.6875, 0.5312, 0.8125, 0.5625, 0.8125, 0.5625, 0.8125, 0.5938, 0.8125, 0.5938, 0.8125, 0.5312, 0.8125, 0.5312, 0.8125, 0.5312, 0.8125, 0.5312, 0.0, 0.0, 0.0, 0.0, 0.0, 0.0, 0.0, 0.0, 0.8125, 0.5625, 0.8125, 0.5312, 0.8125, 0.5312, 0.8125, 0.5625, 0.6875, 0.5781, 0.6875, 0.5781, 0.6875, 0.5625, 0.6875, 0.5625, 0.8125, 0.5625, 0.8125, 0.5625, 0.8125, 0.5938, 0.8125, 0.5938, 0.6875, 0.5625, 0.6875, 0.5625, 0.6875, 0.5312, 0.6875, 0.5312, 0.6875, 0.5938, 0.6875, 0.5938, 0.6875, 0.5781, 0.6875, 0.5781, 0.0, 0.0, 0.0, 0.0, 0.0, 0.0, 0.0, 0.0, 0.8125, 0.5938, 0.8125, 0.5938, 0.75, 0.5938, 0.75, 0.5938, 0.8125, 0.5625, 0.8125, 0.5312, 0.8125, 0.5312, 0.8125, 0.5625, 0.0, 0.0, 0.0, 0.0, 0.0, 0.0, 0.0, 0.0, 0.8125, 0.5312, 0.8125, 0.5312, 0.8125, 0.5312, 0.8125, 0.5312, 0.0, 0.0, 0.0, 0.0, 0.0, 0.0, 0.0, 0.0, 0.8125, 0.5938, 0.8125, 0.5938, 0.75, 0.5938, 0.75, 0.5938, 0.75, 0.5938, 0.75, 0.5938, 0.6875, 0.5938, 0.6875, 0.5938, 0.6875, 0.5312, 0.6875, 0.5312, 0.75, 0.5312, 0.75, 0.5312, 0.8125, 0.5625, 0.8125, 0.5625, 0.8125, 0.5625, 0.8125, 0.5625, 0.0, 0.0, 0.0, 0.0, 0.0, 0.0, 0.0, 0.0, 0.8125, 0.5312, 0.8125, 0.5312, 0.8125, 0.5312, 0.8125, 0.5312, 0.0, 0.0, 0.0, 0.0, 0.0, 0.0, 0.0, 0.0, 0.8125, 0.5625, 0.8125, 0.5312, 0.8125, 0.5312, 0.8125, 0.5625, 0.6875, 0.5781, 0.6875, 0.5781, 0.6875, 0.5625, 0.6875, 0.5625, 0.8125, 0.5625, 0.8125, 0.5625, 0.8125, 0.5625, 0.8125, 0.5625, 0.6875, 0.5312, 0.6875, 0.5312, 0.75, 0.5312, 0.75, 0.5312, 0.75, 0.5938, 0.75, 0.5938, 0.6875, 0.5938, 0.6875, 0.5938, 0.8125, 0.5938, 0.8125, 0.5938, 0.75, 0.5938, 0.75, 0.5938, 0.6875, 0.5781, 0.6875, 0.5781, 0.6875, 0.5625, 0.6875, 0.5625, 0.8125, 0.5625, 0.8125, 0.5625, 0.8125, 0.5938, 0.8125, 0.5938, 0.6875, 0.5625, 0.6875, 0.5625, 0.6875, 0.5312, 0.6875, 0.5312, 0.6875, 0.5938, 0.6875, 0.5938, 0.6875, 0.5781, 0.6875, 0.5781, 0.0, 0.0, 0.0, 0.0, 0.0, 0.0, 0.0, 0.0, 0.8125, 0.5938, 0.8125, 0.5938, 0.75, 0.5938, 0.75, 0.5938, 0.75, 0.5938, 0.75, 0.5938, 0.6875, 0.5938, 0.6875, 0.5938, 0.6875, 0.5312, 0.6875, 0.5312, 0.75, 0.5312, 0.75, 0.5312, 0.8125, 0.5625, 0.8125, 0.5625, 0.8125, 0.5625, 0.8125, 0.5625, 0.6875, 0.5625, 0.6875, 0.5625, 0.6875, 0.5312, 0.6875, 0.5312, 0.8125, 0.5625, 0.8125, 0.5625, 0.8125, 0.5938, 0.8125, 0.5938, 0.6875, 0.5781, 0.6875, 0.5781, 0.6875, 0.5625, 0.6875, 0.5625, 0.8125, 0.5625, 0.8125, 0.5312, 0.8125, 0.5312, 0.8125, 0.5625, 0.0, 0.0, 0.0, 0.0, 0.0, 0.0, 0.0, 0.0, 0.8125, 0.5312, 0.8125, 0.5312, 0.8125, 0.5312, 0.8125, 0.5312, 0.0, 0.0, 0.0, 0.0, 0.0, 0.0, 0.0, 0.0, 0.8125, 0.5625, 0.8125, 0.5312, 0.8125, 0.5312, 0.8125, 0.5625, 0.6875, 0.5781, 0.6875, 0.5781, 0.6875, 0.5625, 0.6875, 0.5625, 0.8125, 0.5625, 0.8125, 0.5625, 0.8125, 0.5938, 0.8125, 0.5938, 0.6875, 0.5625, 0.6875, 0.5625, 0.6875, 0.5312, 0.6875, 0.5312, 0.6875, 0.5938, 0.6875, 0.5938, 0.6875, 0.5781, 0.6875, 0.5781, 0.0, 0.0, 0.0, 0.0, 0.0, 0.0, 0.0, 0.0, 0.75, 0.5625, 0.75, 0.5938, 0.8125, 0.5938, 0.8125, 0.5625, 0.6875, 0.5625, 0.6875, 0.5781, 0.6875, 0.5938, 0.75, 0.5938, 0.75, 0.5625, 0.0, 0.0, 0.0, 0.0, 0.8125, 0.5625, 0.8125, 0.5625, 0.8125, 0.5312, 0.8125, 0.5312, 0.6875, 0.5312, 0.6875, 0.5625, 0.0, 0.0, 0.75, 0.5312, 0.6875, 0.5938, 0.6875, 0.5938, 0.6875, 0.5781, 0.6875, 0.5781, 0.0, 0.0, 0.0, 0.0, 0.0, 0.0, 0.0, 0.0, 0.8125, 0.5938, 0.8125, 0.5938, 0.75, 0.5938, 0.75, 0.5938, 0.75, 0.5938, 0.75, 0.5938, 0.6875, 0.5938, 0.6875, 0.5938, 0.6875, 0.5312, 0.6875, 0.5312, 0.75, 0.5312, 0.75, 0.5312, 0.8125, 0.5625, 0.8125, 0.5625, 0.8125, 0.5625, 0.8125, 0.5625, 0.0, 0.0, 0.0, 0.0, 0.0, 0.0, 0.0, 0.0, 0.8125, 0.5312, 0.8125, 0.5312, 0.8125, 0.5312, 0.8125, 0.5312, 0.0, 0.0, 0.0, 0.0, 0.0, 0.0, 0.0, 0.0])
me_cube_001.materials.append(mat_material_001)
me_cube_001.use_remesh_preserve_volume = False
me_cube_001.use_remesh_preserve_attributes = False
me_cube_001.use_mirror_vertex_groups = False
me_cube_001.update()
me_cube_002 = bpy.data.meshes.new('Cube.002')
me_cube_002.from_pydata([(-0.004633, 0.004982, 1.0), (-0.004633, -0.004869, 1.0), (0.004853, 0.004982, 1.0), (0.004853, -0.004869, 1.0), (-0.00646, 0.00195, -1.293), (-0.001535, -0.006581, -1.293), (0.001755, 0.006693, -1.293), (0.00668, -0.001838, -1.293), (-0.006527, -0.001589, -3.586), (0.002004, -0.006514, -3.586), (-0.001784, 0.006627, -3.586), (0.006747, 0.001701, -3.586), (-0.004815, -0.004687, -5.879), (0.005035, -0.004687, -5.879), (-0.004815, 0.004799, -5.879), (0.005035, 0.004799, -5.879), (-0.001784, -0.006514, -8.172), (0.006747, -0.001589, -8.172), (-0.006527, 0.001701, -8.172), (0.002004, 0.006627, -8.172), (0.001755, -0.006581, -10.47), (0.00668, 0.00195, -10.47), (-0.00646, -0.001838, -10.47), (-0.001535, 0.006693, -10.47), (0.004853, -0.004869, -12.76), (0.004853, 0.004982, -12.76), (-0.004633, -0.004869, -12.76), (-0.004633, 0.004982, -12.76), (0.00668, -0.001838, -15.05), (0.001755, 0.006693, -15.05), (-0.001535, -0.006581, -15.05), (-0.00646, 0.00195, -15.05), (0.006747, 0.001701, -17.34), (-0.001784, 0.006627, -17.34), (0.002004, -0.006514, -17.34), (-0.006527, -0.001589, -17.34), (0.005035, 0.004799, -19.64), (-0.004815, 0.004799, -19.64), (0.005035, -0.004687, -19.64), (-0.004815, -0.004687, -19.64), (0.005035, 0.004799, -27.24), (-0.004815, 0.004799, -27.24), (0.005035, -0.004687, -27.24), (-0.004815, -0.004687, -27.24), (0.001267, 0.004799, -19.64), (-0.001047, 0.004799, -19.64), (0.001267, 0.004799, -27.24), (-0.001047, 0.004799, -27.24), (0.001267, 0.2263, -19.64), (-0.001047, 0.2263, -19.64), (0.001267, 0.2263, -27.24), (-0.001047, 0.2263, -27.24)], [], [(0, 1, 5, 4), (5, 7, 11, 9), (1, 3, 7, 5), (3, 2, 6, 7), (2, 0, 4, 6), (11, 10, 14, 15), (6, 4, 8, 10), (7, 6, 10, 11), (4, 5, 9, 8), (13, 15, 19, 17), (8, 9, 13, 12), (9, 11, 15, 13), (10, 8, 12, 14), (18, 16, 20, 22), (14, 12, 16, 18), (15, 14, 18, 19), (12, 13, 17, 16), (23, 22, 26, 27), (19, 18, 22, 23), (16, 17, 21, 20), (17, 19, 23, 21), (25, 27, 31, 29), (20, 21, 25, 24), (21, 23, 27, 25), (22, 20, 24, 26), (31, 30, 34, 35), (26, 24, 28, 30), (27, 26, 30, 31), (24, 25, 29, 28), (35, 34, 38, 39), (28, 29, 33, 32), (29, 31, 35, 33), (30, 28, 32, 34), (37, 39, 43, 41), (32, 33, 37, 36), (33, 35, 39, 37), (34, 32, 36, 38), (42, 40, 41, 43), (38, 36, 40, 42), (39, 38, 42, 43), (36, 37, 41, 40), (36, 40, 46, 44), (41, 37, 45, 47), (44, 46, 50, 48), (47, 45, 49, 51)])
_uv = me_cube_002.uv_layers.new(name='UVMap')
_uv.uv.foreach_set('vector', [0.75, 0.625, 0.75, 0.6406, 0.75, 0.6406, 0.75, 0.625, 0.75, 0.6406, 0.7422, 0.6406, 0.7422, 0.6406, 0.75, 0.6406, 0.75, 0.6406, 0.7422, 0.6406, 0.7422, 0.6406, 0.75, 0.6406, 0.7422, 0.6406, 0.7422, 0.625, 0.7422, 0.625, 0.7422, 0.6406, 0.7422, 0.625, 0.75, 0.625, 0.75, 0.625, 0.7422, 0.625, 0.7422, 0.6406, 0.7422, 0.625, 0.7422, 0.625, 0.7422, 0.6406, 0.7422, 0.625, 0.75, 0.625, 0.75, 0.625, 0.7422, 0.625, 0.7422, 0.6406, 0.7422, 0.625, 0.7422, 0.625, 0.7422, 0.6406, 0.75, 0.625, 0.75, 0.6406, 0.75, 0.6406, 0.75, 0.625, 0.75, 0.6406, 0.7422, 0.6406, 0.7422, 0.6406, 0.75, 0.6406, 0.75, 0.625, 0.75, 0.6406, 0.75, 0.6406, 0.75, 0.625, 0.75, 0.6406, 0.7422, 0.6406, 0.7422, 0.6406, 0.75, 0.6406, 0.7422, 0.625, 0.75, 0.625, 0.75, 0.625, 0.7422, 0.625, 0.7422, 0.625, 0.75, 0.625, 0.75, 0.625, 0.7422, 0.625, 0.7422, 0.625, 0.75, 0.625, 0.75, 0.625, 0.7422, 0.625, 0.7422, 0.6406, 0.7422, 0.625, 0.7422, 0.625, 0.7422, 0.6406, 0.75, 0.625, 0.75, 0.6406, 0.75, 0.6406, 0.75, 0.625, 0.7422, 0.6406, 0.7422, 0.625, 0.7422, 0.625, 0.7422, 0.6406, 0.7422, 0.6406, 0.7422, 0.625, 0.7422, 0.625, 0.7422, 0.6406, 0.75, 0.625, 0.75, 0.6406, 0.75, 0.6406, 0.75, 0.625, 0.75, 0.6406, 0.7422, 0.6406, 0.7422, 0.6406, 0.75, 0.6406, 0.75, 0.6406, 0.7422, 0.6406, 0.7422, 0.6406, 0.75, 0.6406, 0.75, 0.625, 0.75, 0.6406, 0.75, 0.6406, 0.75, 0.625, 0.75, 0.6406, 0.7422, 0.6406, 0.7422, 0.6406, 0.75, 0.6406, 0.7422, 0.625, 0.75, 0.625, 0.75, 0.625, 0.7422, 0.625, 0.7422, 0.6406, 0.7422, 0.625, 0.7422, 0.625, 0.7422, 0.6406, 0.7422, 0.625, 0.75, 0.625, 0.75, 0.625, 0.7422, 0.625, 0.7422, 0.6406, 0.7422, 0.625, 0.7422, 0.625, 0.7422, 0.6406, 0.75, 0.625, 0.75, 0.6406, 0.75, 0.6406, 0.75, 0.625, 0.7422, 0.6406, 0.7422, 0.625, 0.7422, 0.625, 0.7422, 0.6406, 0.75, 0.625, 0.75, 0.6406, 0.75, 0.6406, 0.75, 0.625, 0.75, 0.6406, 0.7422, 0.6406, 0.7422, 0.6406, 0.75, 0.6406, 0.7422, 0.625, 0.75, 0.625, 0.75, 0.625, 0.7422, 0.625, 0.75, 0.6406, 0.7422, 0.6406, 0.7422, 0.6406, 0.75, 0.6406, 0.75, 0.625, 0.75, 0.6406, 0.75, 0.6406, 0.75, 0.625, 0.75, 0.6406, 0.7422, 0.6406, 0.7422, 0.6406, 0.75, 0.6406, 0.7422, 0.625, 0.75, 0.625, 0.75, 0.625, 0.7422, 0.625, 0.7422, 0.625, 0.75, 0.625, 0.75, 0.6406, 0.7422, 0.6406, 0.7422, 0.625, 0.75, 0.625, 0.75, 0.625, 0.7422, 0.625, 0.7422, 0.6406, 0.7422, 0.625, 0.7422, 0.625, 0.7422, 0.6406, 0.75, 0.625, 0.75, 0.6406, 0.75, 0.6406, 0.75, 0.625, 0.75, 0.625, 0.75, 0.625, 0.75, 0.625, 0.75, 0.625, 0.75, 0.6406, 0.75, 0.6406, 0.75, 0.6406, 0.75, 0.6406, 0.75, 0.625, 0.75, 0.625, 0.75, 0.625, 0.75, 0.625, 0.75, 0.6406, 0.75, 0.6406, 0.75, 0.6406, 0.75, 0.6406])
me_cube_002.materials.append(mat_material_001)
me_cube_002.use_remesh_preserve_volume = False
me_cube_002.use_remesh_preserve_attributes = False
me_cube_002.use_mirror_vertex_groups = False
me_cube_002.update()
me_cube_003 = bpy.data.meshes.new('Cube.003')
me_cube_003.from_pydata([(-0.004633, 0.004982, 1.0), (-0.004633, -0.004869, 1.0), (0.004853, 0.004982, 1.0), (0.004853, -0.004869, 1.0), (-0.00646, 0.00195, -1.293), (-0.001535, -0.006581, -1.293), (0.001755, 0.006693, -1.293), (0.00668, -0.001838, -1.293), (-0.006527, -0.001589, -3.586), (0.002004, -0.006514, -3.586), (-0.001784, 0.006627, -3.586), (0.006747, 0.001701, -3.586), (-0.004815, -0.004687, -5.879), (0.005035, -0.004687, -5.879), (-0.004815, 0.004799, -5.879), (0.005035, 0.004799, -5.879), (-0.001784, -0.006514, -8.172), (0.006747, -0.001589, -8.172), (-0.006527, 0.001701, -8.172), (0.002004, 0.006627, -8.172), (0.001755, -0.006581, -10.47), (0.00668, 0.00195, -10.47), (-0.00646, -0.001838, -10.47), (-0.001535, 0.006693, -10.47), (0.004853, -0.004869, -12.76), (0.004853, 0.004982, -12.76), (-0.004633, -0.004869, -12.76), (-0.004633, 0.004982, -12.76), (0.00668, -0.001838, -15.05), (0.001755, 0.006693, -15.05), (-0.001535, -0.006581, -15.05), (-0.00646, 0.00195, -15.05), (0.006747, 0.001701, -17.34), (-0.001784, 0.006627, -17.34), (0.002004, -0.006514, -17.34), (-0.006527, -0.001589, -17.34), (0.005035, 0.004799, -19.64), (-0.004815, 0.004799, -19.64), (0.005035, -0.004687, -19.64), (-0.004815, -0.004687, -19.64), (0.005035, 0.004799, -27.24), (-0.004815, 0.004799, -27.24), (0.005035, -0.004687, -27.24), (-0.004815, -0.004687, -27.24), (0.001267, 0.004799, -19.64), (-0.001047, 0.004799, -19.64), (0.001267, 0.004799, -27.24), (-0.001047, 0.004799, -27.24), (0.001267, 0.2263, -19.64), (-0.001047, 0.2263, -19.64), (0.001267, 0.2263, -27.24), (-0.001047, 0.2263, -27.24)], [], [(0, 1, 5, 4), (5, 7, 11, 9), (1, 3, 7, 5), (3, 2, 6, 7), (2, 0, 4, 6), (11, 10, 14, 15), (6, 4, 8, 10), (7, 6, 10, 11), (4, 5, 9, 8), (13, 15, 19, 17), (8, 9, 13, 12), (9, 11, 15, 13), (10, 8, 12, 14), (18, 16, 20, 22), (14, 12, 16, 18), (15, 14, 18, 19), (12, 13, 17, 16), (23, 22, 26, 27), (19, 18, 22, 23), (16, 17, 21, 20), (17, 19, 23, 21), (25, 27, 31, 29), (20, 21, 25, 24), (21, 23, 27, 25), (22, 20, 24, 26), (31, 30, 34, 35), (26, 24, 28, 30), (27, 26, 30, 31), (24, 25, 29, 28), (35, 34, 38, 39), (28, 29, 33, 32), (29, 31, 35, 33), (30, 28, 32, 34), (37, 39, 43, 41), (32, 33, 37, 36), (33, 35, 39, 37), (34, 32, 36, 38), (42, 40, 41, 43), (38, 36, 40, 42), (39, 38, 42, 43), (36, 37, 41, 40), (36, 40, 46, 44), (41, 37, 45, 47), (44, 46, 50, 48), (47, 45, 49, 51)])
_uv = me_cube_003.uv_layers.new(name='UVMap')
_uv.uv.foreach_set('vector', [0.75, 0.625, 0.75, 0.6406, 0.75, 0.6406, 0.75, 0.625, 0.75, 0.6406, 0.7422, 0.6406, 0.7422, 0.6406, 0.75, 0.6406, 0.75, 0.6406, 0.7422, 0.6406, 0.7422, 0.6406, 0.75, 0.6406, 0.7422, 0.6406, 0.7422, 0.625, 0.7422, 0.625, 0.7422, 0.6406, 0.7422, 0.625, 0.75, 0.625, 0.75, 0.625, 0.7422, 0.625, 0.7422, 0.6406, 0.7422, 0.625, 0.7422, 0.625, 0.7422, 0.6406, 0.7422, 0.625, 0.75, 0.625, 0.75, 0.625, 0.7422, 0.625, 0.7422, 0.6406, 0.7422, 0.625, 0.7422, 0.625, 0.7422, 0.6406, 0.75, 0.625, 0.75, 0.6406, 0.75, 0.6406, 0.75, 0.625, 0.75, 0.6406, 0.7422, 0.6406, 0.7422, 0.6406, 0.75, 0.6406, 0.75, 0.625, 0.75, 0.6406, 0.75, 0.6406, 0.75, 0.625, 0.75, 0.6406, 0.7422, 0.6406, 0.7422, 0.6406, 0.75, 0.6406, 0.7422, 0.625, 0.75, 0.625, 0.75, 0.625, 0.7422, 0.625, 0.7422, 0.625, 0.75, 0.625, 0.75, 0.625, 0.7422, 0.625, 0.7422, 0.625, 0.75, 0.625, 0.75, 0.625, 0.7422, 0.625, 0.7422, 0.6406, 0.7422, 0.625, 0.7422, 0.625, 0.7422, 0.6406, 0.75, 0.625, 0.75, 0.6406, 0.75, 0.6406, 0.75, 0.625, 0.7422, 0.6406, 0.7422, 0.625, 0.7422, 0.625, 0.7422, 0.6406, 0.7422, 0.6406, 0.7422, 0.625, 0.7422, 0.625, 0.7422, 0.6406, 0.75, 0.625, 0.75, 0.6406, 0.75, 0.6406, 0.75, 0.625, 0.75, 0.6406, 0.7422, 0.6406, 0.7422, 0.6406, 0.75, 0.6406, 0.75, 0.6406, 0.7422, 0.6406, 0.7422, 0.6406, 0.75, 0.6406, 0.75, 0.625, 0.75, 0.6406, 0.75, 0.6406, 0.75, 0.625, 0.75, 0.6406, 0.7422, 0.6406, 0.7422, 0.6406, 0.75, 0.6406, 0.7422, 0.625, 0.75, 0.625, 0.75, 0.625, 0.7422, 0.625, 0.7422, 0.6406, 0.7422, 0.625, 0.7422, 0.625, 0.7422, 0.6406, 0.7422, 0.625, 0.75, 0.625, 0.75, 0.625, 0.7422, 0.625, 0.7422, 0.6406, 0.7422, 0.625, 0.7422, 0.625, 0.7422, 0.6406, 0.75, 0.625, 0.75, 0.6406, 0.75, 0.6406, 0.75, 0.625, 0.7422, 0.6406, 0.7422, 0.625, 0.7422, 0.625, 0.7422, 0.6406, 0.75, 0.625, 0.75, 0.6406, 0.75, 0.6406, 0.75, 0.625, 0.75, 0.6406, 0.7422, 0.6406, 0.7422, 0.6406, 0.75, 0.6406, 0.7422, 0.625, 0.75, 0.625, 0.75, 0.625, 0.7422, 0.625, 0.75, 0.6406, 0.7422, 0.6406, 0.7422, 0.6406, 0.75, 0.6406, 0.75, 0.625, 0.75, 0.6406, 0.75, 0.6406, 0.75, 0.625, 0.75, 0.6406, 0.7422, 0.6406, 0.7422, 0.6406, 0.75, 0.6406, 0.7422, 0.625, 0.75, 0.625, 0.75, 0.625, 0.7422, 0.625, 0.7422, 0.625, 0.75, 0.625, 0.75, 0.6406, 0.7422, 0.6406, 0.7422, 0.625, 0.75, 0.625, 0.75, 0.625, 0.7422, 0.625, 0.7422, 0.6406, 0.7422, 0.625, 0.7422, 0.625, 0.7422, 0.6406, 0.75, 0.625, 0.75, 0.6406, 0.75, 0.6406, 0.75, 0.625, 0.75, 0.625, 0.75, 0.625, 0.75, 0.625, 0.75, 0.625, 0.75, 0.6406, 0.75, 0.6406, 0.75, 0.6406, 0.75, 0.6406, 0.75, 0.625, 0.75, 0.625, 0.75, 0.625, 0.75, 0.625, 0.75, 0.6406, 0.75, 0.6406, 0.75, 0.6406, 0.75, 0.6406])
me_cube_003.materials.append(mat_material_001)
me_cube_003.use_remesh_preserve_volume = False
me_cube_003.use_remesh_preserve_attributes = False
me_cube_003.use_mirror_vertex_groups = False
me_cube_003.update()

# ---- objects
ob_cube_001 = bpy.data.objects.new('Cube.001', me_cube_001)
ob_cube_002 = bpy.data.objects.new('Cube.002', me_cube_002)
ob_cube_003 = bpy.data.objects.new('Cube.003', me_cube_003)

# ---- transforms, parenting, visibility, modifiers, constraints
ob_cube_001.location = (0.3407, -0.01409, -0.1345)
ob_cube_001.scale = (4.742, 4.742, -0.08722)
ob_cube_001.lock_rotations_4d = False
ob_cube_001.empty_display_type = 'ARROWS'
ob_cube_001.lineart.crease_threshold = 0.0
ob_cube_002.location = (0.0, 4.137, 0.1)
ob_cube_002.scale = (2.53, 2.53, -0.04654)
ob_cube_002.lock_rotations_4d = False
ob_cube_002.empty_display_type = 'ARROWS'
ob_cube_002.lineart.crease_threshold = 0.0
ob_cube_003.location = (0.0, -4.29, 0.1)
ob_cube_003.scale = (2.53, 2.53, -0.04654)
ob_cube_003.lock_rotations_4d = False
ob_cube_003.empty_display_type = 'ARROWS'
ob_cube_003.lineart.crease_threshold = 0.0

# ---- collection membership
col_collection.objects.link(ob_cube_001)
col_collection.objects.link(ob_cube_002)
col_collection.objects.link(ob_cube_003)

# ---- scene / render settings (as saved in the file)
scene.frame_start = 1; scene.frame_end = 250; scene.frame_set(1)
scene.render.engine = 'BLENDER_EEVEE_NEXT'
scene.cycles.use_denoising = False
scene.cycles.samples = 128
scene.cycles.sampling_pattern = 'TABULATED_SOBOL'
scene.cycles.use_adaptive_sampling = False
scene.cycles.use_light_tree = False
scene.view_settings.view_transform = 'Filmic'
bpy.context.view_layer.update()

# ---- added for rendering (the .blend has no active camera and no usable light): camera, sun
cam_auto = bpy.data.cameras.new('AutoCamera')
cam_auto.lens = 50.0
cam_auto.sensor_width = 36.0
cam_auto.clip_end = 1000.0
ob_auto_camera = bpy.data.objects.new('AutoCamera', cam_auto)
scene.collection.objects.link(ob_auto_camera)
ob_auto_camera.location = (12.4722, -14.9666, 10.668)
ob_auto_camera.rotation_euler = (1.09748, -7.21219e-08, 0.694738)
scene.camera = ob_auto_camera
light_auto_sun = bpy.data.lights.new('AutoSun', 'SUN')
light_auto_sun.energy = 3.0
light_auto_sun.angle = 0.0523599
ob_auto_sun = bpy.data.objects.new('AutoSun', light_auto_sun)
scene.collection.objects.link(ob_auto_sun)
ob_auto_sun.rotation_euler = (0.872665, 0.174533, 0.523599)
bpy.context.view_layer.update()
